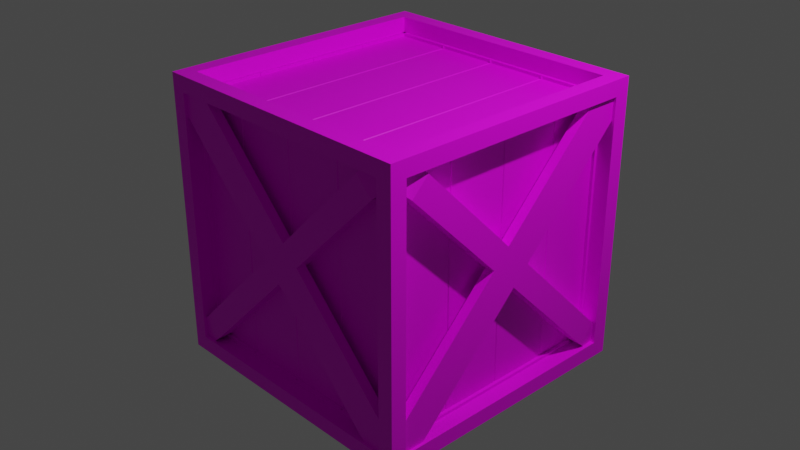 # Source: caixaa_3D_Blender.blend  (saved by Blender 3.5.10; exported with 4.5.12 LTS)
import bpy
from mathutils import Matrix  # noqa: F401  (used for matrix-valued properties, if any)

bpy.ops.wm.read_factory_settings(use_empty=True)
scene = bpy.context.scene
scene.name = 'Scene'

# ---- collections
col_collection = bpy.data.collections.new('Collection'); scene.collection.children.link(col_collection)

# ---- images (referenced by path relative to the original .blend; pixels are not part of the script)
import os
ASSET_DIR = os.environ.get("B2B_ASSET_DIR", "")  # directory of the original .blend (textures are referenced by path, not embedded)
HERE = os.path.dirname(os.path.abspath(__file__))  # packed textures are extracted next to this script under _unpacked/

def load_image(name, relpath, width, height, colorspace="sRGB"):
    """Load a texture the original file referenced (path relative to the .blend, or extracted next to this script)."""
    p = next((c for c in (os.path.join(HERE, relpath), os.path.join(ASSET_DIR, relpath)) if relpath and os.path.exists(c)), "")
    if p:
        img = bpy.data.images.load(p, check_existing=True)
        img.name = name
    else:  # same state as the original file: an image datablock whose file is absent (Cycles renders it pink)
        img = bpy.data.images.new(name, width, height)
        img.source = "FILE"
        img.filepath = "//" + (relpath or name)
    img.colorspace_settings.name = colorspace
    return img
img_textura_de_madeira_jpg = load_image('textura de madeira.jpg', 'textura de madeira.jpg', 1024, 1024, 'sRGB')
img_textura_de_madeira_2_jpg = load_image('textura de madeira 2.jpg', 'textura de madeira 2.jpg', 1024, 1024, 'sRGB')

# ---- materials (node trees are filled in below, after node groups)
mat_material = bpy.data.materials.new('Material')
mat_material.alpha_threshold = 0.0
mat_material.use_transparent_shadow = False
mat_material.roughness = 0.5
mat_material.line_color = (0.0, 0.0, 0.0, 1.0)
mat_materiais = bpy.data.materials.new('Materiais')
mat_materiais.use_transparent_shadow = False

# ---- material node trees
mat_material.use_nodes = True; mat_material.node_tree.nodes.clear()
_N = mat_material.node_tree.nodes; _L = mat_material.node_tree.links
n0 = _N.new('ShaderNodeBsdfPrincipled'); n0.name = 'Principled BSDF'; n0.location = (315, 834)
n0.distribution = 'GGX'
n0.subsurface_method = 'RANDOM_WALK_SKIN'
n0.inputs[3].default_value = 1.45
n0.inputs[27].default_value = (0.0, 0.0, 0.0, 1.0)
n0.inputs[28].default_value = 1.0
n1 = _N.new('ShaderNodeOutputMaterial'); n1.name = 'Material Output'; n1.location = (821, 816)
n2 = _N.new('ShaderNodeTexImage'); n2.name = 'Textura de imagem'; n2.location = (-225, 858)
n2.image = img_textura_de_madeira_jpg
n3 = _N.new('ShaderNodeTexImage'); n3.name = 'Textura de imagem.001'; n3.location = (-527, 865)
n3.image = img_textura_de_madeira_2_jpg
n4 = _N.new('ShaderNodeMix'); n4.name = 'Misturar'; n4.location = (95, 879)
n4.data_type = 'RGBA'
n4.blend_type = 'OVERLAY'
n4.inputs[0].default_value = 0.1417
n4.inputs[7].default_value = (0.5, 0.2198, 0.058, 1.0)
_L.new(n0.outputs[0], n1.inputs[0])
_L.new(n4.outputs[2], n0.inputs[0])
_L.new(n3.outputs[0], n0.inputs[13])
_L.new(n2.outputs[0], n4.inputs[6])
n1.is_active_output = True
mat_materiais.use_nodes = True; mat_materiais.node_tree.nodes.clear()
_N = mat_materiais.node_tree.nodes; _L = mat_materiais.node_tree.links
n0 = _N.new('ShaderNodeOutputMaterial'); n0.name = 'Saída de material'; n0.location = (437, 829)
n1 = _N.new('ShaderNodeBsdfPrincipled'); n1.name = 'BSDF - Pré-fundamentado'; n1.location = (106, 637)
n1.distribution = 'GGX'
n1.subsurface_method = 'RANDOM_WALK_SKIN'
n1.inputs[3].default_value = 1.45
n1.inputs[27].default_value = (0.0, 0.0, 0.0, 1.0)
n1.inputs[28].default_value = 1.0
n2 = _N.new('ShaderNodeTexImage'); n2.name = 'Textura de imagem'; n2.location = (-611, 694)
n2.image = img_textura_de_madeira_2_jpg
n3 = _N.new('ShaderNodeTexImage'); n3.name = 'Textura de imagem.001'; n3.location = (-585, 394)
n3.image = img_textura_de_madeira_jpg
n4 = _N.new('ShaderNodeMix'); n4.name = 'Misturar'; n4.location = (-267, 450)
n4.data_type = 'RGBA'
n4.blend_type = 'OVERLAY'
n4.inputs[0].default_value = 0.125
n4.inputs[7].default_value = (0.5, 0.2188, 0.05817, 1.0)
_L.new(n1.outputs[0], n0.inputs[0])
_L.new(n4.outputs[2], n1.inputs[0])
_L.new(n2.outputs[0], n1.inputs[13])
_L.new(n3.outputs[0], n4.inputs[6])
n0.is_active_output = True

# ---- world
world_world = bpy.data.worlds.new('World'); scene.world = world_world
world_world.use_nodes = True; world_world.node_tree.nodes.clear()
_N = world_world.node_tree.nodes; _L = world_world.node_tree.links
n0 = _N.new('ShaderNodeOutputWorld'); n0.name = 'World Output'; n0.location = (300, 300)
n1 = _N.new('ShaderNodeBackground'); n1.name = 'Background'; n1.location = (10, 300)
n1.inputs[0].default_value = (0.05088, 0.05088, 0.05088, 1.0)
_L.new(n1.outputs[0], n0.inputs[0])
n0.is_active_output = True
world_world.color = (0.05088, 0.05088, 0.05088)
world_world.use_sun_shadow = False
world_world.sun_shadow_jitter_overblur = 0.0

# ---- cameras
cam_camera = bpy.data.cameras.new('Camera')
cam_camera.clip_end = 100.0
cam_camera.ortho_scale = 7.314

# ---- lights
light_light = bpy.data.lights.new('Light', 'POINT')
light_light.transmission_factor = 0.0
light_light.energy = 1000.0
light_light.shadow_soft_size = 0.1
light_light.shadow_maximum_resolution = 0.006
light_light.use_absolute_resolution = True

# ---- meshes
me_cubo_001 = bpy.data.meshes.new('Cubo.001')
me_cubo_001.from_pydata([(-0.9938, -1.0, -1.0), (-0.9938, -1.0, 1.0), (-1.0, 1.0, -1.0), (-1.0, 1.0, 1.0), (1.0, -1.0, -1.0), (1.0, -1.0, 1.0), (1.0, 1.0, -1.0), (1.0, 1.0, 1.0), (-1.0, -0.8886, -0.8886), (-1.0, -0.8886, 0.8886), (-1.0, 0.8886, 0.8886), (-1.0, 0.8886, -0.8886), (-0.8886, 1.0, -0.8886), (-0.8886, 1.0, 0.8886), (0.8886, 1.0, 0.8886), (0.8886, 1.0, -0.8886), (1.0, 0.8886, -0.8886), (1.0, 0.8886, 0.8886), (1.0, -0.8886, 0.8886), (1.0, -0.8886, -0.8886), (0.8886, -1.0, -0.8886), (0.8886, -1.0, 0.8886), (-0.8886, -1.0, 0.8886), (-0.8886, -1.0, -0.8886), (-0.8886, 0.8886, -1.0), (0.8886, 0.8886, -1.0), (0.8886, -0.8886, -1.0), (-0.8886, -0.8886, -1.0), (0.8886, 0.8886, 1.0), (-0.8886, 0.8886, 1.0), (-0.8886, -0.8886, 1.0), (0.8886, -0.8886, 1.0), (-0.8665, -0.8886, -0.8886), (-0.8665, -0.8886, 0.8886), (-0.8665, 0.8886, -0.8886), (-0.8665, 0.8886, 0.8886), (-0.8886, 0.8665, 0.8886), (-0.8886, 0.8665, -0.8886), (0.8886, 0.8665, -0.8886), (0.8886, 0.8665, 0.8886), (0.8665, 0.8886, 0.8886), (0.8665, 0.8886, -0.8886), (0.8665, -0.8886, -0.8886), (0.8665, -0.8886, 0.8886), (0.8886, -0.8665, 0.8886), (0.8886, -0.8665, -0.8886), (-0.8886, -0.8665, -0.8886), (-0.8886, -0.8665, 0.8886), (0.8886, 0.8886, -0.8665), (-0.8886, 0.8886, -0.8665), (-0.8886, -0.8886, -0.8665), (0.8886, -0.8886, -0.8665), (-0.8886, 0.8886, 0.8665), (0.8886, 0.8886, 0.8665), (0.8886, -0.8886, 0.8665), (-0.8886, -0.8886, 0.8665), (-1.0, 0.5258, -1.0), (-1.0, 0.02583, -1.0), (-1.0, -0.4742, -1.0), (-1.0, -0.4742, 1.0), (-1.0, 0.02583, 1.0), (-1.0, 0.5258, 1.0), (-1.0, 0.4673, -0.8886), (-1.0, 0.02295, -0.8886), (-1.0, -0.4214, -0.8886), (-1.0, -0.4214, 0.8886), (-1.0, 0.02295, 0.8886), (-1.0, 0.4673, 0.8886), (-0.8886, 0.4673, -1.0), (-0.8886, 0.02295, -1.0), (-0.8886, -0.4214, -1.0), (-0.8886, -0.4214, 1.0), (-0.8886, 0.02295, 1.0), (-0.8886, 0.4673, 1.0), (-0.8886, 0.4673, -0.8665), (-0.8886, 0.02295, -0.8665), (-0.8886, -0.4214, -0.8665), (-0.8886, -0.4214, 0.8665), (-0.8886, 0.02295, 0.8665), (-0.8886, 0.4673, 0.8665), (-0.8665, 0.4554, -0.8886), (-0.8665, 0.4791, -0.8886), (-0.8784, 0.4673, -0.8886), (-0.8665, 0.4614, -0.8886), (-0.8603, 0.4673, -0.8886), (-0.8665, 0.4732, -0.8886), (-0.8665, 0.01112, -0.8886), (-0.8665, 0.03478, -0.8886), (-0.8784, 0.02295, -0.8886), (-0.8665, 0.01704, -0.8886), (-0.8603, 0.02295, -0.8886), (-0.8665, 0.02887, -0.8886), (-0.8665, -0.4332, -0.8886), (-0.8665, -0.4095, -0.8886), (-0.8784, -0.4214, -0.8886), (-0.8665, -0.4273, -0.8886), (-0.8603, -0.4214, -0.8886), (-0.8665, -0.4154, -0.8886), (-0.8665, -0.4095, 0.8886), (-0.8665, -0.4332, 0.8886), (-0.8784, -0.4214, 0.8886), (-0.8665, -0.4154, 0.8886), (-0.8603, -0.4214, 0.8886), (-0.8665, -0.4273, 0.8886), (-0.8665, 0.03478, 0.8886), (-0.8665, 0.01112, 0.8886), (-0.8784, 0.02295, 0.8886), (-0.8665, 0.02887, 0.8886), (-0.8603, 0.02295, 0.8886), (-0.8665, 0.01704, 0.8886), (-0.8665, 0.4791, 0.8886), (-0.8665, 0.4554, 0.8886), (-0.8784, 0.4673, 0.8886), (-0.8665, 0.4732, 0.8886), (-0.8603, 0.4673, 0.8886), (-0.8665, 0.4614, 0.8886)], [], [(19, 16, 41, 42), (20, 21, 44, 45), (15, 12, 37, 38), (16, 17, 40, 41), (9, 65, 100, 99, 33), (0, 1, 9, 8), (61, 3, 10, 67), (3, 2, 11, 10), (58, 0, 8, 64), (2, 3, 13, 12), (3, 7, 14, 13), (7, 6, 15, 14), (6, 2, 12, 15), (6, 7, 17, 16), (7, 5, 18, 17), (5, 4, 19, 18), (4, 6, 16, 19), (4, 5, 21, 20), (5, 1, 22, 21), (1, 0, 23, 22), (0, 4, 20, 23), (2, 6, 25, 24), (6, 4, 26, 25), (4, 0, 27, 26), (56, 2, 24, 68), (7, 3, 29, 28), (59, 1, 30, 71), (1, 5, 31, 30), (5, 7, 28, 31), (62, 63, 88, 87, 80, 82), (70, 69, 75, 76), (27, 70, 76, 50), (72, 71, 77, 78), (73, 72, 78, 79), (29, 73, 79, 52), (24, 25, 48, 49), (13, 14, 39, 36), (23, 20, 45, 46), (28, 29, 52, 53), (10, 11, 34, 35), (17, 18, 43, 40), (68, 24, 49, 74), (14, 15, 38, 39), (21, 22, 47, 44), (31, 28, 53, 54), (18, 19, 42, 43), (25, 26, 51, 48), (22, 23, 46, 47), (71, 30, 55, 77), (26, 27, 50, 51), (30, 31, 54, 55), (8, 9, 33, 32), (12, 13, 36, 37), (69, 68, 74, 75), (64, 8, 32, 92, 94), (3, 61, 73, 29), (61, 60, 72, 73), (60, 59, 71, 72), (0, 58, 70, 27), (58, 57, 69, 70), (57, 56, 68, 69), (2, 56, 62, 11), (56, 57, 63, 62), (57, 58, 64, 63), (1, 59, 65, 9), (59, 60, 66, 65), (60, 61, 67, 66), (63, 64, 94, 93, 86, 88), (65, 66, 106, 105, 98, 100), (66, 67, 112, 111, 104, 106), (67, 10, 35, 110, 112), (80, 83, 82), (83, 84, 82), (84, 85, 82), (85, 81, 82), (86, 89, 88), (89, 90, 88), (90, 91, 88), (91, 87, 88), (92, 95, 94), (95, 96, 94), (96, 97, 94), (97, 93, 94), (98, 101, 100), (101, 102, 100), (102, 103, 100), (103, 99, 100), (104, 107, 106), (107, 108, 106), (108, 109, 106), (109, 105, 106), (110, 113, 112), (113, 114, 112), (114, 115, 112), (115, 111, 112), (11, 62, 82, 81, 34)])
_uv = me_cubo_001.uv_layers.new(name='Mapa UV')
_uv.uv.foreach_set('vector', [0.3889, 0.7361, 0.3889, 0.5139, 0.3889, 0.5139, 0.3889, 0.7361, 0.3889, 0.7639, 0.6111, 0.7639, 0.6111, 0.7639, 0.3889, 0.7639, 0.3889, 0.4861, 0.3889, 0.2639, 0.3889, 0.2639, 0.3889, 0.4861, 0.3889, 0.5139, 0.6111, 0.5139, 0.6111, 0.5139, 0.3889, 0.5139, 0.6111, 0.01392, 0.6111, 0.07233, 0.6111, 0.07233, 0.6111, 0.07085, 0.6111, 0.01392, 0.375, 0.0, 0.625, 0.0, 0.6111, 0.01392, 0.3889, 0.01392, 0.625, 0.1907, 0.625, 0.25, 0.6111, 0.2361, 0.6111, 0.1834, 0.625, 0.25, 0.375, 0.25, 0.3889, 0.2361, 0.6111, 0.2361, 0.375, 0.06573, 0.375, 0.0, 0.3889, 0.01392, 0.3889, 0.07233, 0.375, 0.25, 0.625, 0.25, 0.6111, 0.2639, 0.3889, 0.2639, 0.625, 0.25, 0.625, 0.5, 0.6111, 0.4861, 0.6111, 0.2639, 0.625, 0.5, 0.375, 0.5, 0.3889, 0.4861, 0.6111, 0.4861, 0.375, 0.5, 0.375, 0.25, 0.3889, 0.2639, 0.3889, 0.4861, 0.375, 0.5, 0.625, 0.5, 0.6111, 0.5139, 0.3889, 0.5139, 0.625, 0.5, 0.625, 0.75, 0.6111, 0.7361, 0.6111, 0.5139, 0.625, 0.75, 0.375, 0.75, 0.3889, 0.7361, 0.6111, 0.7361, 0.375, 0.75, 0.375, 0.5, 0.3889, 0.5139, 0.3889, 0.7361, 0.375, 0.75, 0.625, 0.75, 0.6111, 0.7639, 0.3889, 0.7639, 0.625, 0.75, 0.625, 1.0, 0.6111, 0.9861, 0.6111, 0.7639, 0.625, 1.0, 0.375, 1.0, 0.3889, 0.9861, 0.6111, 0.9861, 0.375, 1.0, 0.375, 0.75, 0.3889, 0.7639, 0.3889, 0.9861, 0.125, 0.5, 0.375, 0.5, 0.3611, 0.5139, 0.1389, 0.5139, 0.375, 0.5, 0.375, 0.75, 0.3611, 0.7361, 0.3611, 0.5139, 0.375, 0.75, 0.125, 0.75, 0.1389, 0.7361, 0.3611, 0.7361, 0.125, 0.5593, 0.125, 0.5, 0.1389, 0.5139, 0.1389, 0.5666, 0.625, 0.5, 0.875, 0.5, 0.8611, 0.5139, 0.6389, 0.5139, 0.875, 0.6843, 0.875, 0.75, 0.8611, 0.7361, 0.8611, 0.6777, 0.875, 0.75, 0.625, 0.75, 0.6389, 0.7361, 0.8611, 0.7361, 0.625, 0.75, 0.625, 0.5, 0.6389, 0.5139, 0.6389, 0.7361, 0.3889, 0.1834, 0.3889, 0.1279, 0.3889, 0.1279, 0.3889, 0.1293, 0.3889, 0.1819, 0.3889, 0.1834, 0.1389, 0.6777, 0.1389, 0.6221, 0.1389, 0.6221, 0.1389, 0.6777, 0.1389, 0.7361, 0.1389, 0.6777, 0.1389, 0.6777, 0.1389, 0.7361, 0.8611, 0.6221, 0.8611, 0.6777, 0.8611, 0.6777, 0.8611, 0.6221, 0.8611, 0.5666, 0.8611, 0.6221, 0.8611, 0.6221, 0.8611, 0.5666, 0.8611, 0.5139, 0.8611, 0.5666, 0.8611, 0.5666, 0.8611, 0.5139, 0.1389, 0.5139, 0.3611, 0.5139, 0.3611, 0.5139, 0.1389, 0.5139, 0.6111, 0.2639, 0.6111, 0.4861, 0.6111, 0.4861, 0.6111, 0.2639, 0.3889, 0.9861, 0.3889, 0.7639, 0.3889, 0.7639, 0.3889, 0.9861, 0.6389, 0.5139, 0.8611, 0.5139, 0.8611, 0.5139, 0.6389, 0.5139, 0.6111, 0.2361, 0.3889, 0.2361, 0.3889, 0.2361, 0.6111, 0.2361, 0.6111, 0.5139, 0.6111, 0.7361, 0.6111, 0.7361, 0.6111, 0.5139, 0.1389, 0.5666, 0.1389, 0.5139, 0.1389, 0.5139, 0.1389, 0.5666, 0.6111, 0.4861, 0.3889, 0.4861, 0.3889, 0.4861, 0.6111, 0.4861, 0.6111, 0.7639, 0.6111, 0.9861, 0.6111, 0.9861, 0.6111, 0.7639, 0.6389, 0.7361, 0.6389, 0.5139, 0.6389, 0.5139, 0.6389, 0.7361, 0.6111, 0.7361, 0.3889, 0.7361, 0.3889, 0.7361, 0.6111, 0.7361, 0.3611, 0.5139, 0.3611, 0.7361, 0.3611, 0.7361, 0.3611, 0.5139, 0.6111, 0.9861, 0.3889, 0.9861, 0.3889, 0.9861, 0.6111, 0.9861, 0.8611, 0.6777, 0.8611, 0.7361, 0.8611, 0.7361, 0.8611, 0.6777, 0.3611, 0.7361, 0.1389, 0.7361, 0.1389, 0.7361, 0.3611, 0.7361, 0.8611, 0.7361, 0.6389, 0.7361, 0.6389, 0.7361, 0.8611, 0.7361, 0.3889, 0.01392, 0.6111, 0.01392, 0.6111, 0.01392, 0.3889, 0.01392, 0.3889, 0.2639, 0.6111, 0.2639, 0.6111, 0.2639, 0.3889, 0.2639, 0.1389, 0.6221, 0.1389, 0.5666, 0.1389, 0.5666, 0.1389, 0.6221, 0.3889, 0.07233, 0.3889, 0.01392, 0.3889, 0.01392, 0.3889, 0.07085, 0.3889, 0.07233, 0.875, 0.5, 0.875, 0.5593, 0.8611, 0.5666, 0.8611, 0.5139, 0.875, 0.5593, 0.875, 0.6218, 0.8611, 0.6221, 0.8611, 0.5666, 0.875, 0.6218, 0.875, 0.6843, 0.8611, 0.6777, 0.8611, 0.6221, 0.125, 0.75, 0.125, 0.6843, 0.1389, 0.6777, 0.1389, 0.7361, 0.125, 0.6843, 0.125, 0.6218, 0.1389, 0.6221, 0.1389, 0.6777, 0.125, 0.6218, 0.125, 0.5593, 0.1389, 0.5666, 0.1389, 0.6221, 0.375, 0.25, 0.375, 0.1907, 0.3889, 0.1834, 0.3889, 0.2361, 0.375, 0.1907, 0.375, 0.1282, 0.3889, 0.1279, 0.3889, 0.1834, 0.375, 0.1282, 0.375, 0.06573, 0.3889, 0.07233, 0.3889, 0.1279, 0.625, 0.0, 0.625, 0.06573, 0.6111, 0.07233, 0.6111, 0.01392, 0.625, 0.06573, 0.625, 0.1282, 0.6111, 0.1279, 0.6111, 0.07233, 0.625, 0.1282, 0.625, 0.1907, 0.6111, 0.1834, 0.6111, 0.1279, 0.3889, 0.1279, 0.3889, 0.07233, 0.3889, 0.07233, 0.3889, 0.07381, 0.3889, 0.1264, 0.3889, 0.1279, 0.6111, 0.07233, 0.6111, 0.1279, 0.6111, 0.1279, 0.6111, 0.1264, 0.6111, 0.07381, 0.6111, 0.07233, 0.6111, 0.1279, 0.6111, 0.1834, 0.6111, 0.1834, 0.6111, 0.1819, 0.6111, 0.1293, 0.6111, 0.1279, 0.6111, 0.1834, 0.6111, 0.2361, 0.6111, 0.2361, 0.6111, 0.1849, 0.6111, 0.1834, 0.3889, 0.1819, 0.3889, 0.1827, 0.3889, 0.1834, 0.3889, 0.1827, 0.3889, 0.1834, 0.3889, 0.1834, 0.3889, 0.1834, 0.3889, 0.1841, 0.3889, 0.1834, 0.3889, 0.1841, 0.3889, 0.1849, 0.3889, 0.1834, 0.3889, 0.1264, 0.3889, 0.1271, 0.3889, 0.1279, 0.3889, 0.1271, 0.3889, 0.1279, 0.3889, 0.1279, 0.3889, 0.1279, 0.3889, 0.1286, 0.3889, 0.1279, 0.3889, 0.1286, 0.3889, 0.1293, 0.3889, 0.1279, 0.3889, 0.07085, 0.3889, 0.07159, 0.3889, 0.07233, 0.3889, 0.07159, 0.3889, 0.07233, 0.3889, 0.07233, 0.3889, 0.07233, 0.3889, 0.07307, 0.3889, 0.07233, 0.3889, 0.07307, 0.3889, 0.07381, 0.3889, 0.07233, 0.6111, 0.07381, 0.6111, 0.07307, 0.6111, 0.07233, 0.6111, 0.07307, 0.6111, 0.07233, 0.6111, 0.07233, 0.6111, 0.07233, 0.6111, 0.07159, 0.6111, 0.07233, 0.6111, 0.07159, 0.6111, 0.07085, 0.6111, 0.07233, 0.6111, 0.1293, 0.6111, 0.1286, 0.6111, 0.1279, 0.6111, 0.1286, 0.6111, 0.1279, 0.6111, 0.1279, 0.6111, 0.1279, 0.6111, 0.1271, 0.6111, 0.1279, 0.6111, 0.1271, 0.6111, 0.1264, 0.6111, 0.1279, 0.6111, 0.1849, 0.6111, 0.1841, 0.6111, 0.1834, 0.6111, 0.1841, 0.6111, 0.1834, 0.6111, 0.1834, 0.6111, 0.1834, 0.6111, 0.1827, 0.6111, 0.1834, 0.6111, 0.1827, 0.6111, 0.1819, 0.6111, 0.1834, 0.3889, 0.2361, 0.3889, 0.1834, 0.3889, 0.1834, 0.3889, 0.1849, 0.3889, 0.2361])
me_cubo_001.materials.append(mat_material)
me_cubo_001.update()
me_cubo_002 = bpy.data.meshes.new('Cubo.002')
me_cubo_002.from_pydata([(-0.8665, -0.8886, -0.8886), (-0.8665, -0.8886, 0.8886), (-0.8665, 0.8886, -0.8886), (-0.8665, 0.8886, 0.8886), (-0.8665, 0.4554, -0.8886), (-0.8665, 0.4791, -0.8886), (-0.8665, 0.4614, -0.8886), (-0.8603, 0.4673, -0.8886), (-0.8665, 0.4732, -0.8886), (-0.8665, 0.01112, -0.8886), (-0.8665, 0.03478, -0.8886), (-0.8665, 0.01704, -0.8886), (-0.8603, 0.02295, -0.8886), (-0.8665, 0.02887, -0.8886), (-0.8665, -0.4332, -0.8886), (-0.8665, -0.4095, -0.8886), (-0.8665, -0.4273, -0.8886), (-0.8603, -0.4214, -0.8886), (-0.8665, -0.4154, -0.8886), (-0.8665, -0.4095, 0.8886), (-0.8665, -0.4332, 0.8886), (-0.8665, -0.4154, 0.8886), (-0.8603, -0.4214, 0.8886), (-0.8665, -0.4273, 0.8886), (-0.8665, 0.03478, 0.8886), (-0.8665, 0.01112, 0.8886), (-0.8665, 0.02887, 0.8886), (-0.8603, 0.02295, 0.8886), (-0.8665, 0.01704, 0.8886), (-0.8665, 0.4791, 0.8886), (-0.8665, 0.4554, 0.8886), (-0.8665, 0.4732, 0.8886), (-0.8603, 0.4673, 0.8886), (-0.8665, 0.4614, 0.8886)], [], [(0, 1, 20, 14), (5, 29, 3, 2), (10, 24, 30, 4), (15, 19, 25, 9), (19, 15, 18, 21), (21, 18, 17, 22), (22, 17, 16, 23), (23, 16, 14, 20), (24, 10, 13, 26), (26, 13, 12, 27), (27, 12, 11, 28), (28, 11, 9, 25), (29, 5, 8, 31), (31, 8, 7, 32), (32, 7, 6, 33), (33, 6, 4, 30)])
_uv = me_cubo_002.uv_layers.new(name='Mapa UV')
_uv.uv.foreach_set('vector', [0.3889, 0.01392, 0.6111, 0.01392, 0.6111, 0.07085, 0.3889, 0.07085, 0.3889, 0.1849, 0.6111, 0.1849, 0.6111, 0.2361, 0.3889, 0.2361, 0.3889, 0.1293, 0.6111, 0.1293, 0.6111, 0.1819, 0.3889, 0.1819, 0.3889, 0.07381, 0.6111, 0.07381, 0.6111, 0.1264, 0.3889, 0.1264, 0.6111, 0.07381, 0.3889, 0.07381, 0.3889, 0.07307, 0.6111, 0.07307, 0.6111, 0.07307, 0.3889, 0.07307, 0.3889, 0.07233, 0.6111, 0.07233, 0.6111, 0.07233, 0.3889, 0.07233, 0.3889, 0.07159, 0.6111, 0.07159, 0.6111, 0.07159, 0.3889, 0.07159, 0.3889, 0.07085, 0.6111, 0.07085, 0.6111, 0.1293, 0.3889, 0.1293, 0.3889, 0.1286, 0.6111, 0.1286, 0.6111, 0.1286, 0.3889, 0.1286, 0.3889, 0.1279, 0.6111, 0.1279, 0.6111, 0.1279, 0.3889, 0.1279, 0.3889, 0.1271, 0.6111, 0.1271, 0.6111, 0.1271, 0.3889, 0.1271, 0.3889, 0.1264, 0.6111, 0.1264, 0.6111, 0.1849, 0.3889, 0.1849, 0.3889, 0.1841, 0.6111, 0.1841, 0.6111, 0.1841, 0.3889, 0.1841, 0.3889, 0.1834, 0.6111, 0.1834, 0.6111, 0.1834, 0.3889, 0.1834, 0.3889, 0.1827, 0.6111, 0.1827, 0.6111, 0.1827, 0.3889, 0.1827, 0.3889, 0.1819, 0.6111, 0.1819])
me_cubo_002.materials.append(mat_material)
me_cubo_002.update()
me_cubo_003 = bpy.data.meshes.new('Cubo.003')
me_cubo_003.from_pydata([(-0.8665, -0.8886, -0.8886), (-0.8665, -0.8886, 0.8886), (-0.8665, 0.8886, -0.8886), (-0.8665, 0.8886, 0.8886), (-0.8665, 0.4554, -0.8886), (-0.8665, 0.4791, -0.8886), (-0.8665, 0.4614, -0.8886), (-0.8603, 0.4673, -0.8886), (-0.8665, 0.4732, -0.8886), (-0.8665, 0.01112, -0.8886), (-0.8665, 0.03478, -0.8886), (-0.8665, 0.01704, -0.8886), (-0.8603, 0.02295, -0.8886), (-0.8665, 0.02887, -0.8886), (-0.8665, -0.4332, -0.8886), (-0.8665, -0.4095, -0.8886), (-0.8665, -0.4273, -0.8886), (-0.8603, -0.4214, -0.8886), (-0.8665, -0.4154, -0.8886), (-0.8665, -0.4095, 0.8886), (-0.8665, -0.4332, 0.8886), (-0.8665, -0.4154, 0.8886), (-0.8603, -0.4214, 0.8886), (-0.8665, -0.4273, 0.8886), (-0.8665, 0.03478, 0.8886), (-0.8665, 0.01112, 0.8886), (-0.8665, 0.02887, 0.8886), (-0.8603, 0.02295, 0.8886), (-0.8665, 0.01704, 0.8886), (-0.8665, 0.4791, 0.8886), (-0.8665, 0.4554, 0.8886), (-0.8665, 0.4732, 0.8886), (-0.8603, 0.4673, 0.8886), (-0.8665, 0.4614, 0.8886)], [], [(0, 1, 20, 14), (5, 29, 3, 2), (10, 24, 30, 4), (15, 19, 25, 9), (19, 15, 18, 21), (21, 18, 17, 22), (22, 17, 16, 23), (23, 16, 14, 20), (24, 10, 13, 26), (26, 13, 12, 27), (27, 12, 11, 28), (28, 11, 9, 25), (29, 5, 8, 31), (31, 8, 7, 32), (32, 7, 6, 33), (33, 6, 4, 30)])
_uv = me_cubo_003.uv_layers.new(name='Mapa UV')
_uv.uv.foreach_set('vector', [0.3889, 0.01392, 0.6111, 0.01392, 0.6111, 0.07085, 0.3889, 0.07085, 0.3889, 0.1849, 0.6111, 0.1849, 0.6111, 0.2361, 0.3889, 0.2361, 0.3889, 0.1293, 0.6111, 0.1293, 0.6111, 0.1819, 0.3889, 0.1819, 0.3889, 0.07381, 0.6111, 0.07381, 0.6111, 0.1264, 0.3889, 0.1264, 0.6111, 0.07381, 0.3889, 0.07381, 0.3889, 0.07307, 0.6111, 0.07307, 0.6111, 0.07307, 0.3889, 0.07307, 0.3889, 0.07233, 0.6111, 0.07233, 0.6111, 0.07233, 0.3889, 0.07233, 0.3889, 0.07159, 0.6111, 0.07159, 0.6111, 0.07159, 0.3889, 0.07159, 0.3889, 0.07085, 0.6111, 0.07085, 0.6111, 0.1293, 0.3889, 0.1293, 0.3889, 0.1286, 0.6111, 0.1286, 0.6111, 0.1286, 0.3889, 0.1286, 0.3889, 0.1279, 0.6111, 0.1279, 0.6111, 0.1279, 0.3889, 0.1279, 0.3889, 0.1271, 0.6111, 0.1271, 0.6111, 0.1271, 0.3889, 0.1271, 0.3889, 0.1264, 0.6111, 0.1264, 0.6111, 0.1849, 0.3889, 0.1849, 0.3889, 0.1841, 0.6111, 0.1841, 0.6111, 0.1841, 0.3889, 0.1841, 0.3889, 0.1834, 0.6111, 0.1834, 0.6111, 0.1834, 0.3889, 0.1834, 0.3889, 0.1827, 0.6111, 0.1827, 0.6111, 0.1827, 0.3889, 0.1827, 0.3889, 0.1819, 0.6111, 0.1819])
me_cubo_003.materials.append(mat_material)
me_cubo_003.update()
me_cubo_004 = bpy.data.meshes.new('Cubo.004')
me_cubo_004.from_pydata([(-0.8665, -0.8886, -0.8886), (-0.8665, -0.8886, 0.8886), (-0.8665, 0.8886, -0.8886), (-0.8665, 0.8886, 0.8886), (-0.8665, 0.4554, -0.8886), (-0.8665, 0.4791, -0.8886), (-0.8665, 0.4614, -0.8886), (-0.8603, 0.4673, -0.8886), (-0.8665, 0.4732, -0.8886), (-0.8665, 0.01112, -0.8886), (-0.8665, 0.03478, -0.8886), (-0.8665, 0.01704, -0.8886), (-0.8603, 0.02295, -0.8886), (-0.8665, 0.02887, -0.8886), (-0.8665, -0.4332, -0.8886), (-0.8665, -0.4095, -0.8886), (-0.8665, -0.4273, -0.8886), (-0.8603, -0.4214, -0.8886), (-0.8665, -0.4154, -0.8886), (-0.8665, -0.4095, 0.8886), (-0.8665, -0.4332, 0.8886), (-0.8665, -0.4154, 0.8886), (-0.8603, -0.4214, 0.8886), (-0.8665, -0.4273, 0.8886), (-0.8665, 0.03478, 0.8886), (-0.8665, 0.01112, 0.8886), (-0.8665, 0.02887, 0.8886), (-0.8603, 0.02295, 0.8886), (-0.8665, 0.01704, 0.8886), (-0.8665, 0.4791, 0.8886), (-0.8665, 0.4554, 0.8886), (-0.8665, 0.4732, 0.8886), (-0.8603, 0.4673, 0.8886), (-0.8665, 0.4614, 0.8886)], [], [(0, 1, 20, 14), (5, 29, 3, 2), (10, 24, 30, 4), (15, 19, 25, 9), (19, 15, 18, 21), (21, 18, 17, 22), (22, 17, 16, 23), (23, 16, 14, 20), (24, 10, 13, 26), (26, 13, 12, 27), (27, 12, 11, 28), (28, 11, 9, 25), (29, 5, 8, 31), (31, 8, 7, 32), (32, 7, 6, 33), (33, 6, 4, 30)])
_uv = me_cubo_004.uv_layers.new(name='Mapa UV')
_uv.uv.foreach_set('vector', [0.3889, 0.01392, 0.6111, 0.01392, 0.6111, 0.07085, 0.3889, 0.07085, 0.3889, 0.1849, 0.6111, 0.1849, 0.6111, 0.2361, 0.3889, 0.2361, 0.3889, 0.1293, 0.6111, 0.1293, 0.6111, 0.1819, 0.3889, 0.1819, 0.3889, 0.07381, 0.6111, 0.07381, 0.6111, 0.1264, 0.3889, 0.1264, 0.6111, 0.07381, 0.3889, 0.07381, 0.3889, 0.07307, 0.6111, 0.07307, 0.6111, 0.07307, 0.3889, 0.07307, 0.3889, 0.07233, 0.6111, 0.07233, 0.6111, 0.07233, 0.3889, 0.07233, 0.3889, 0.07159, 0.6111, 0.07159, 0.6111, 0.07159, 0.3889, 0.07159, 0.3889, 0.07085, 0.6111, 0.07085, 0.6111, 0.1293, 0.3889, 0.1293, 0.3889, 0.1286, 0.6111, 0.1286, 0.6111, 0.1286, 0.3889, 0.1286, 0.3889, 0.1279, 0.6111, 0.1279, 0.6111, 0.1279, 0.3889, 0.1279, 0.3889, 0.1271, 0.6111, 0.1271, 0.6111, 0.1271, 0.3889, 0.1271, 0.3889, 0.1264, 0.6111, 0.1264, 0.6111, 0.1849, 0.3889, 0.1849, 0.3889, 0.1841, 0.6111, 0.1841, 0.6111, 0.1841, 0.3889, 0.1841, 0.3889, 0.1834, 0.6111, 0.1834, 0.6111, 0.1834, 0.3889, 0.1834, 0.3889, 0.1827, 0.6111, 0.1827, 0.6111, 0.1827, 0.3889, 0.1827, 0.3889, 0.1819, 0.6111, 0.1819])
me_cubo_004.materials.append(mat_material)
me_cubo_004.update()
me_cubo_005 = bpy.data.meshes.new('Cubo.005')
me_cubo_005.from_pydata([(-12.38, -0.7905, -1.016), (-12.38, -0.7905, 0.9841), (-12.38, 1.209, -1.016), (-12.38, 1.209, 0.9841), (-10.38, -0.7905, -1.016), (-10.38, -0.7905, 0.9841), (-10.38, 1.209, -1.016), (-10.38, 1.209, 0.9841), (-10.86, 1.209, -1.016), (-11.53, 1.209, -1.016), (-11.53, 1.209, 0.9841), (-10.86, 1.209, 0.9841), (-11.53, -0.7905, -1.016), (-10.86, -0.7905, -1.016), (-10.86, -0.7905, 0.9841), (-11.53, -0.7905, 0.9841), (-12.38, -0.7905, 0.9688), (-12.38, 1.209, 0.9688), (-10.38, 1.209, 0.9688), (-10.38, -0.7905, 0.9688), (-10.86, -0.7905, 0.9688), (-11.53, -0.7905, 0.9688), (-11.53, 1.209, 0.9688), (-10.86, 1.209, 0.9688), (-11.59, -0.856, 1.125), (-11.59, 1.144, 1.125), (-12.38, 1.209, -0.9903), (-10.38, 1.209, -0.9903), (-10.38, -0.7905, -0.9903), (-10.86, -0.7905, -0.9903), (-11.53, -0.7905, -0.9903), (-11.53, 1.209, -0.9903), (-10.86, 1.209, -0.9903), (-12.38, -0.7905, -0.9903), (-10.74, 0.9483, -1.124), (-10.74, -1.052, -1.124), (-12.2, -0.6209, -1.156), (-12.2, 1.379, -1.156), (-12.38, -0.7905, 0.1315), (-12.38, 1.209, 0.1315), (-10.38, 1.209, 0.1315), (-10.38, -0.7905, 0.1315), (-10.86, -0.7905, 0.1315), (-11.53, -0.7905, 0.1315), (-11.53, 1.209, 0.1315), (-10.86, 1.209, 0.1315), (-12.38, 1.209, -0.1016), (-10.38, 1.209, -0.1016), (-10.38, -0.7905, -0.1016), (-10.86, -0.7905, -0.1016), (-11.53, -0.7905, -0.1016), (-11.53, 1.209, -0.1016), (-10.86, 1.209, -0.1016), (-12.38, -0.7905, -0.1016), (-12.38, 14.8, 0.1315), (-11.53, 14.8, 0.1315), (-12.38, 14.8, -0.1016), (-11.53, 14.8, -0.1016), (-12.38, -14.68, -0.1016), (-12.38, -14.68, 0.1315), (-11.53, -14.68, 0.1315), (-11.53, -14.68, -0.1016)], [], [(16, 1, 3, 17), (23, 11, 7, 18), (18, 7, 5, 19), (21, 15, 1, 16), (8, 6, 4, 13), (10, 3, 1, 15), (7, 11, 14, 5), (11, 10, 15, 14), (2, 9, 12, 0), (9, 8, 13, 12), (19, 5, 14, 20), (20, 14, 15, 21), (17, 3, 10, 22), (22, 10, 11, 23), (44, 22, 23, 45), (39, 17, 22, 44), (42, 20, 21, 43), (41, 19, 20, 42), (43, 21, 16, 38), (40, 18, 19, 41), (45, 23, 18, 40), (38, 16, 17, 39), (1, 3, 25, 24), (0, 33, 26, 2), (8, 32, 27, 6), (6, 27, 28, 4), (12, 30, 33, 0), (4, 28, 29, 13), (13, 29, 30, 12), (2, 26, 31, 9), (9, 31, 32, 8), (9, 12, 35, 34), (0, 2, 37, 36), (53, 38, 39, 46), (52, 45, 40, 47), (47, 40, 41, 48), (53, 50, 61, 58), (48, 41, 42, 49), (49, 42, 43, 50), (44, 51, 57, 55), (51, 44, 45, 52), (31, 51, 52, 32), (26, 46, 51, 31), (29, 49, 50, 30), (28, 48, 49, 29), (30, 50, 53, 33), (27, 47, 48, 28), (32, 52, 47, 27), (33, 53, 46, 26), (56, 54, 55, 57), (46, 39, 54, 56), (39, 44, 55, 54), (51, 46, 56, 57), (61, 60, 59, 58), (38, 53, 58, 59), (43, 38, 59, 60), (50, 43, 60, 61)])
_uv = me_cubo_005.uv_layers.new(name='Mapa UV')
_uv.uv.foreach_set('vector', [0.6231, 0.0, 0.625, 0.0, 0.625, 0.25, 0.6231, 0.25, 0.6231, 0.3333, 0.625, 0.3333, 0.625, 0.5, 0.6231, 0.5, 0.6231, 0.5, 0.625, 0.5, 0.625, 0.75, 0.6231, 0.75, 0.6231, 1.0, 0.625, 1.0, 0.625, 1.0, 0.6231, 1.0, 0.2083, 0.5, 0.375, 0.5, 0.375, 0.75, 0.2083, 0.75, 0.875, 0.5, 0.875, 0.5, 0.875, 0.75, 0.875, 0.75, 0.625, 0.5, 0.7917, 0.5, 0.7917, 0.75, 0.625, 0.75, 0.7917, 0.5, 0.875, 0.5, 0.875, 0.75, 0.7917, 0.75, 0.125, 0.5, 0.125, 0.5, 0.125, 0.75, 0.125, 0.75, 0.125, 0.5, 0.2083, 0.5, 0.2083, 0.75, 0.125, 0.75, 0.6231, 0.75, 0.625, 0.75, 0.625, 0.9167, 0.6231, 0.9167, 0.6231, 0.9167, 0.625, 0.9167, 0.625, 1.0, 0.6231, 1.0, 0.6231, 0.25, 0.625, 0.25, 0.625, 0.25, 0.6231, 0.25, 0.6231, 0.25, 0.625, 0.25, 0.625, 0.3333, 0.6231, 0.3333, 0.5184, 0.25, 0.6231, 0.25, 0.6231, 0.3333, 0.5184, 0.3333, 0.5184, 0.25, 0.6231, 0.25, 0.6231, 0.25, 0.5184, 0.25, 0.5184, 0.9167, 0.6231, 0.9167, 0.6231, 1.0, 0.5184, 1.0, 0.5184, 0.75, 0.6231, 0.75, 0.6231, 0.9167, 0.5184, 0.9167, 0.5184, 1.0, 0.6231, 1.0, 0.6231, 1.0, 0.5184, 1.0, 0.5184, 0.5, 0.6231, 0.5, 0.6231, 0.75, 0.5184, 0.75, 0.5184, 0.3333, 0.6231, 0.3333, 0.6231, 0.5, 0.5184, 0.5, 0.5184, 0.0, 0.6231, 0.0, 0.6231, 0.25, 0.5184, 0.25, 0.625, 0.0, 0.625, 0.25, 0.625, 0.25, 0.625, 0.0, 0.375, 0.0, 0.3782, 0.0, 0.3782, 0.25, 0.375, 0.25, 0.375, 0.3333, 0.3782, 0.3333, 0.3782, 0.5, 0.375, 0.5, 0.375, 0.5, 0.3782, 0.5, 0.3782, 0.75, 0.375, 0.75, 0.375, 1.0, 0.3782, 1.0, 0.3782, 1.0, 0.375, 1.0, 0.375, 0.75, 0.3782, 0.75, 0.3782, 0.9167, 0.375, 0.9167, 0.375, 0.9167, 0.3782, 0.9167, 0.3782, 1.0, 0.375, 1.0, 0.375, 0.25, 0.3782, 0.25, 0.3782, 0.25, 0.375, 0.25, 0.375, 0.25, 0.3782, 0.25, 0.3782, 0.3333, 0.375, 0.3333, 0.125, 0.5, 0.125, 0.75, 0.125, 0.75, 0.125, 0.5, 0.125, 0.75, 0.125, 0.5, 0.125, 0.5, 0.125, 0.75, 0.4893, 0.0, 0.5184, 0.0, 0.5184, 0.25, 0.4893, 0.25, 0.4893, 0.3333, 0.5184, 0.3333, 0.5184, 0.5, 0.4893, 0.5, 0.4893, 0.5, 0.5184, 0.5, 0.5184, 0.75, 0.4893, 0.75, 0.4893, 1.0, 0.4893, 1.0, 0.4893, 1.0, 0.4893, 1.0, 0.4893, 0.75, 0.5184, 0.75, 0.5184, 0.9167, 0.4893, 0.9167, 0.4893, 0.9167, 0.5184, 0.9167, 0.5184, 1.0, 0.4893, 1.0, 0.5184, 0.25, 0.4893, 0.25, 0.4893, 0.25, 0.5184, 0.25, 0.4893, 0.25, 0.5184, 0.25, 0.5184, 0.3333, 0.4893, 0.3333, 0.3782, 0.25, 0.4893, 0.25, 0.4893, 0.3333, 0.3782, 0.3333, 0.3782, 0.25, 0.4893, 0.25, 0.4893, 0.25, 0.3782, 0.25, 0.3782, 0.9167, 0.4893, 0.9167, 0.4893, 1.0, 0.3782, 1.0, 0.3782, 0.75, 0.4893, 0.75, 0.4893, 0.9167, 0.3782, 0.9167, 0.3782, 1.0, 0.4893, 1.0, 0.4893, 1.0, 0.3782, 1.0, 0.3782, 0.5, 0.4893, 0.5, 0.4893, 0.75, 0.3782, 0.75, 0.3782, 0.3333, 0.4893, 0.3333, 0.4893, 0.5, 0.3782, 0.5, 0.3782, 0.0, 0.4893, 0.0, 0.4893, 0.25, 0.3782, 0.25, 0.4893, 0.25, 0.5184, 0.25, 0.5184, 0.25, 0.4893, 0.25, 0.4893, 0.25, 0.5184, 0.25, 0.5184, 0.25, 0.4893, 0.25, 0.5184, 0.25, 0.5184, 0.25, 0.5184, 0.25, 0.5184, 0.25, 0.4893, 0.25, 0.4893, 0.25, 0.4893, 0.25, 0.4893, 0.25, 0.4893, 1.0, 0.5184, 1.0, 0.5184, 1.0, 0.4893, 1.0, 0.5184, 0.0, 0.4893, 0.0, 0.4893, 0.0, 0.5184, 0.0, 0.5184, 1.0, 0.5184, 1.0, 0.5184, 1.0, 0.5184, 1.0, 0.4893, 1.0, 0.5184, 1.0, 0.5184, 1.0, 0.4893, 1.0])
me_cubo_005.materials.append(mat_materiais)
me_cubo_005.update()
me_cubo_006 = bpy.data.meshes.new('Cubo.006')
me_cubo_006.from_pydata([(-12.38, -0.7905, -1.016), (-12.38, -0.7905, 0.9841), (-12.38, 1.209, -1.016), (-12.38, 1.209, 0.9841), (-10.38, -0.7905, -1.016), (-10.38, -0.7905, 0.9841), (-10.38, 1.209, -1.016), (-10.38, 1.209, 0.9841), (-10.86, 1.209, -1.016), (-11.53, 1.209, -1.016), (-11.53, 1.209, 0.9841), (-10.86, 1.209, 0.9841), (-11.53, -0.7905, -1.016), (-10.86, -0.7905, -1.016), (-10.86, -0.7905, 0.9841), (-11.53, -0.7905, 0.9841), (-12.38, -0.7905, 0.9688), (-12.38, 1.209, 0.9688), (-10.38, 1.209, 0.9688), (-10.38, -0.7905, 0.9688), (-10.86, -0.7905, 0.9688), (-11.53, -0.7905, 0.9688), (-11.53, 1.209, 0.9688), (-10.86, 1.209, 0.9688), (-11.59, -0.856, 1.125), (-11.59, 1.144, 1.125), (-12.38, 1.209, -0.9903), (-10.38, 1.209, -0.9903), (-10.38, -0.7905, -0.9903), (-10.86, -0.7905, -0.9903), (-11.53, -0.7905, -0.9903), (-11.53, 1.209, -0.9903), (-10.86, 1.209, -0.9903), (-12.38, -0.7905, -0.9903), (-10.74, 0.9483, -1.124), (-10.74, -1.052, -1.124), (-12.2, -0.6209, -1.156), (-12.2, 1.379, -1.156), (-12.38, -0.7905, 0.1315), (-12.38, 1.209, 0.1315), (-10.38, 1.209, 0.1315), (-10.38, -0.7905, 0.1315), (-10.86, -0.7905, 0.1315), (-11.53, -0.7905, 0.1315), (-11.53, 1.209, 0.1315), (-10.86, 1.209, 0.1315), (-12.38, 1.209, -0.1016), (-10.38, 1.209, -0.1016), (-10.38, -0.7905, -0.1016), (-10.86, -0.7905, -0.1016), (-11.53, -0.7905, -0.1016), (-11.53, 1.209, -0.1016), (-10.86, 1.209, -0.1016), (-12.38, -0.7905, -0.1016), (-12.38, 14.8, 0.1315), (-11.53, 14.8, 0.1315), (-12.38, 14.8, -0.1016), (-11.53, 14.8, -0.1016), (-12.38, -14.68, -0.1016), (-12.38, -14.68, 0.1315), (-11.53, -14.68, 0.1315), (-11.53, -14.68, -0.1016)], [], [(16, 1, 3, 17), (23, 11, 7, 18), (18, 7, 5, 19), (21, 15, 1, 16), (8, 6, 4, 13), (10, 3, 1, 15), (7, 11, 14, 5), (11, 10, 15, 14), (2, 9, 12, 0), (9, 8, 13, 12), (19, 5, 14, 20), (20, 14, 15, 21), (17, 3, 10, 22), (22, 10, 11, 23), (44, 22, 23, 45), (39, 17, 22, 44), (42, 20, 21, 43), (41, 19, 20, 42), (43, 21, 16, 38), (40, 18, 19, 41), (45, 23, 18, 40), (38, 16, 17, 39), (1, 3, 25, 24), (0, 33, 26, 2), (8, 32, 27, 6), (6, 27, 28, 4), (12, 30, 33, 0), (4, 28, 29, 13), (13, 29, 30, 12), (2, 26, 31, 9), (9, 31, 32, 8), (9, 12, 35, 34), (0, 2, 37, 36), (53, 38, 39, 46), (52, 45, 40, 47), (47, 40, 41, 48), (53, 50, 61, 58), (48, 41, 42, 49), (49, 42, 43, 50), (44, 51, 57, 55), (51, 44, 45, 52), (31, 51, 52, 32), (26, 46, 51, 31), (29, 49, 50, 30), (28, 48, 49, 29), (30, 50, 53, 33), (27, 47, 48, 28), (32, 52, 47, 27), (33, 53, 46, 26), (56, 54, 55, 57), (46, 39, 54, 56), (39, 44, 55, 54), (51, 46, 56, 57), (61, 60, 59, 58), (38, 53, 58, 59), (43, 38, 59, 60), (50, 43, 60, 61)])
_uv = me_cubo_006.uv_layers.new(name='Mapa UV')
_uv.uv.foreach_set('vector', [0.6231, 0.0, 0.625, 0.0, 0.625, 0.25, 0.6231, 0.25, 0.6231, 0.3333, 0.625, 0.3333, 0.625, 0.5, 0.6231, 0.5, 0.6231, 0.5, 0.625, 0.5, 0.625, 0.75, 0.6231, 0.75, 0.6231, 1.0, 0.625, 1.0, 0.625, 1.0, 0.6231, 1.0, 0.2083, 0.5, 0.375, 0.5, 0.375, 0.75, 0.2083, 0.75, 0.875, 0.5, 0.875, 0.5, 0.875, 0.75, 0.875, 0.75, 0.625, 0.5, 0.7917, 0.5, 0.7917, 0.75, 0.625, 0.75, 0.7917, 0.5, 0.875, 0.5, 0.875, 0.75, 0.7917, 0.75, 0.125, 0.5, 0.125, 0.5, 0.125, 0.75, 0.125, 0.75, 0.125, 0.5, 0.2083, 0.5, 0.2083, 0.75, 0.125, 0.75, 0.6231, 0.75, 0.625, 0.75, 0.625, 0.9167, 0.6231, 0.9167, 0.6231, 0.9167, 0.625, 0.9167, 0.625, 1.0, 0.6231, 1.0, 0.6231, 0.25, 0.625, 0.25, 0.625, 0.25, 0.6231, 0.25, 0.6231, 0.25, 0.625, 0.25, 0.625, 0.3333, 0.6231, 0.3333, 0.5184, 0.25, 0.6231, 0.25, 0.6231, 0.3333, 0.5184, 0.3333, 0.5184, 0.25, 0.6231, 0.25, 0.6231, 0.25, 0.5184, 0.25, 0.5184, 0.9167, 0.6231, 0.9167, 0.6231, 1.0, 0.5184, 1.0, 0.5184, 0.75, 0.6231, 0.75, 0.6231, 0.9167, 0.5184, 0.9167, 0.5184, 1.0, 0.6231, 1.0, 0.6231, 1.0, 0.5184, 1.0, 0.5184, 0.5, 0.6231, 0.5, 0.6231, 0.75, 0.5184, 0.75, 0.5184, 0.3333, 0.6231, 0.3333, 0.6231, 0.5, 0.5184, 0.5, 0.5184, 0.0, 0.6231, 0.0, 0.6231, 0.25, 0.5184, 0.25, 0.625, 0.0, 0.625, 0.25, 0.625, 0.25, 0.625, 0.0, 0.375, 0.0, 0.3782, 0.0, 0.3782, 0.25, 0.375, 0.25, 0.375, 0.3333, 0.3782, 0.3333, 0.3782, 0.5, 0.375, 0.5, 0.375, 0.5, 0.3782, 0.5, 0.3782, 0.75, 0.375, 0.75, 0.375, 1.0, 0.3782, 1.0, 0.3782, 1.0, 0.375, 1.0, 0.375, 0.75, 0.3782, 0.75, 0.3782, 0.9167, 0.375, 0.9167, 0.375, 0.9167, 0.3782, 0.9167, 0.3782, 1.0, 0.375, 1.0, 0.375, 0.25, 0.3782, 0.25, 0.3782, 0.25, 0.375, 0.25, 0.375, 0.25, 0.3782, 0.25, 0.3782, 0.3333, 0.375, 0.3333, 0.125, 0.5, 0.125, 0.75, 0.125, 0.75, 0.125, 0.5, 0.125, 0.75, 0.125, 0.5, 0.125, 0.5, 0.125, 0.75, 0.4893, 0.0, 0.5184, 0.0, 0.5184, 0.25, 0.4893, 0.25, 0.4893, 0.3333, 0.5184, 0.3333, 0.5184, 0.5, 0.4893, 0.5, 0.4893, 0.5, 0.5184, 0.5, 0.5184, 0.75, 0.4893, 0.75, 0.4893, 1.0, 0.4893, 1.0, 0.4893, 1.0, 0.4893, 1.0, 0.4893, 0.75, 0.5184, 0.75, 0.5184, 0.9167, 0.4893, 0.9167, 0.4893, 0.9167, 0.5184, 0.9167, 0.5184, 1.0, 0.4893, 1.0, 0.5184, 0.25, 0.4893, 0.25, 0.4893, 0.25, 0.5184, 0.25, 0.4893, 0.25, 0.5184, 0.25, 0.5184, 0.3333, 0.4893, 0.3333, 0.3782, 0.25, 0.4893, 0.25, 0.4893, 0.3333, 0.3782, 0.3333, 0.3782, 0.25, 0.4893, 0.25, 0.4893, 0.25, 0.3782, 0.25, 0.3782, 0.9167, 0.4893, 0.9167, 0.4893, 1.0, 0.3782, 1.0, 0.3782, 0.75, 0.4893, 0.75, 0.4893, 0.9167, 0.3782, 0.9167, 0.3782, 1.0, 0.4893, 1.0, 0.4893, 1.0, 0.3782, 1.0, 0.3782, 0.5, 0.4893, 0.5, 0.4893, 0.75, 0.3782, 0.75, 0.3782, 0.3333, 0.4893, 0.3333, 0.4893, 0.5, 0.3782, 0.5, 0.3782, 0.0, 0.4893, 0.0, 0.4893, 0.25, 0.3782, 0.25, 0.4893, 0.25, 0.5184, 0.25, 0.5184, 0.25, 0.4893, 0.25, 0.4893, 0.25, 0.5184, 0.25, 0.5184, 0.25, 0.4893, 0.25, 0.5184, 0.25, 0.5184, 0.25, 0.5184, 0.25, 0.5184, 0.25, 0.4893, 0.25, 0.4893, 0.25, 0.4893, 0.25, 0.4893, 0.25, 0.4893, 1.0, 0.5184, 1.0, 0.5184, 1.0, 0.4893, 1.0, 0.5184, 0.0, 0.4893, 0.0, 0.4893, 0.0, 0.5184, 0.0, 0.5184, 1.0, 0.5184, 1.0, 0.5184, 1.0, 0.5184, 1.0, 0.4893, 1.0, 0.5184, 1.0, 0.5184, 1.0, 0.4893, 1.0])
me_cubo_006.materials.append(mat_materiais)
me_cubo_006.update()

# ---- objects
ob_light = bpy.data.objects.new('Light', light_light)
ob_camera = bpy.data.objects.new('Camera', cam_camera)
ob_cubo = bpy.data.objects.new('Cubo', me_cubo_001)
ob_cubo_001 = bpy.data.objects.new('Cubo.001', me_cubo_002)
ob_cubo_002 = bpy.data.objects.new('Cubo.002', me_cubo_003)
ob_cubo_003 = bpy.data.objects.new('Cubo.003', me_cubo_004)
ob_cubo_004 = bpy.data.objects.new('Cubo.004', me_cubo_005)
ob_cubo_005 = bpy.data.objects.new('Cubo.005', me_cubo_006)

# ---- transforms, parenting, visibility, modifiers, constraints
ob_light.location = (4.076, 1.005, 5.904)
ob_light.rotation_euler = (0.6503, 0.05522, 1.866)
ob_light.lock_rotations_4d = False
ob_light.empty_display_type = 'ARROWS'
ob_light.color = (0.0, 0.0, 0.0, 0.0)
ob_light.lineart.crease_threshold = 0.0
ob_camera.location = (7.359, -6.926, 4.958)
ob_camera.rotation_euler = (1.109, 0.0, 0.8149)
ob_camera.lock_rotations_4d = False
ob_camera.empty_display_type = 'ARROWS'
ob_camera.color = (0.0, 0.0, 0.0, 0.0)
ob_camera.display_type = 'WIRE'
ob_camera.lineart.crease_threshold = 0.0
ob_cubo.location = (0.0, 0.0, 0.0)
ob_cubo.scale = (1.539, 1.539, 1.539)
ob_cubo_001.location = (0.0, 0.0, 0.0)
ob_cubo_001.scale = (1.539, 1.539, 1.539)
_m = ob_cubo_001.modifiers.new('Espelhar', 'MIRROR')
ob_cubo_002.location = (0.0, 0.0, 0.0)
ob_cubo_002.rotation_euler = (0.0, -0.0, 1.571)
ob_cubo_002.scale = (1.539, 1.539, 1.539)
_m = ob_cubo_002.modifiers.new('Espelhar', 'MIRROR')
ob_cubo_003.location = (0.0, 0.0, 0.0)
ob_cubo_003.rotation_euler = (1.571, -1.571, 0.0)
ob_cubo_003.scale = (1.539, 1.539, 1.539)
_m = ob_cubo_003.modifiers.new('Espelhar', 'MIRROR')
ob_cubo_004.location = (-1.192e-07, 0.0, -1.863e-09)
ob_cubo_004.rotation_euler = (0.7854, -0.0, 0.0)
ob_cubo_004.scale = (0.1218, 0.1309, 1.727)
_m = ob_cubo_004.modifiers.new('Espelhar', 'MIRROR')
ob_cubo_005.location = (-1.192e-07, 0.0, -1.863e-09)
ob_cubo_005.rotation_euler = (0.7854, -0.0, 1.571)
ob_cubo_005.scale = (0.1218, 0.1309, 1.727)
_m = ob_cubo_005.modifiers.new('Espelhar', 'MIRROR')

# ---- collection membership
col_collection.objects.link(ob_light)
col_collection.objects.link(ob_camera)
col_collection.objects.link(ob_cubo)
col_collection.objects.link(ob_cubo_001)
col_collection.objects.link(ob_cubo_002)
col_collection.objects.link(ob_cubo_003)
col_collection.objects.link(ob_cubo_004)
col_collection.objects.link(ob_cubo_005)

# ---- scene / render settings (as saved in the file)
scene.camera = ob_camera
scene.frame_start = 1; scene.frame_end = 250; scene.frame_set(1)
scene.render.engine = 'BLENDER_EEVEE_NEXT'
scene.cycles.sampling_pattern = 'TABULATED_SOBOL'
scene.view_settings.view_transform = 'Filmic'
bpy.context.view_layer.update()
